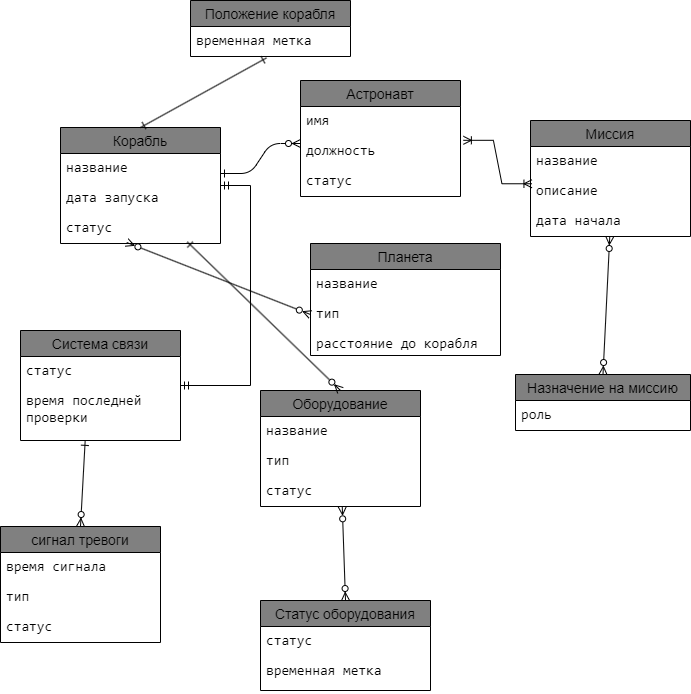

The diagram above was exported from draw.io. Its source (the exported page's mxGraphModel, read from the mxfile embedded in the PNG):
<mxGraphModel dx="1001" dy="798" grid="1" gridSize="10" guides="1" tooltips="1" connect="1" arrows="1" fold="1" page="1" pageScale="1" pageWidth="850" pageHeight="1100" math="0" shadow="0" extFonts="Permanent Marker^https://fonts.googleapis.com/css?family=Permanent+Marker">
  <root>
    <mxCell id="0" />
    <mxCell id="1" parent="0" />
    <mxCell id="C-vyLk0tnHw3VtMMgP7b-1" value="" style="edgeStyle=entityRelationEdgeStyle;endArrow=ERzeroToMany;startArrow=ERone;endFill=1;startFill=0;" parent="1" edge="1">
      <mxGeometry width="100" height="100" relative="1" as="geometry">
        <mxPoint x="330" y="333" as="sourcePoint" />
        <mxPoint x="410" y="303" as="targetPoint" />
      </mxGeometry>
    </mxCell>
    <mxCell id="NvnIJsKno78hdGl5ejU3-1" value="Корабль" style="swimlane;fontStyle=0;childLayout=stackLayout;horizontal=1;startSize=26;horizontalStack=0;resizeParent=1;resizeParentMax=0;resizeLast=0;collapsible=1;marginBottom=0;align=center;fontSize=14;labelBackgroundColor=none;labelBorderColor=none;textShadow=0;fillColor=#808080;" vertex="1" parent="1">
      <mxGeometry x="170" y="287" width="160" height="116" as="geometry" />
    </mxCell>
    <mxCell id="NvnIJsKno78hdGl5ejU3-2" value="&lt;span style=&quot;font-size: 10.5pt; font-family: Consolas;&quot;&gt;&lt;font style=&quot;color: rgb(0, 0, 0);&quot;&gt;название&lt;/font&gt;&lt;/span&gt;" style="text;strokeColor=none;fillColor=none;spacingLeft=4;spacingRight=4;overflow=hidden;rotatable=0;points=[[0,0.5],[1,0.5]];portConstraint=eastwest;fontSize=12;whiteSpace=wrap;html=1;align=left;" vertex="1" parent="NvnIJsKno78hdGl5ejU3-1">
      <mxGeometry y="26" width="160" height="30" as="geometry" />
    </mxCell>
    <mxCell id="NvnIJsKno78hdGl5ejU3-3" value="&lt;span style=&quot;font-size: 10.5pt; font-family: Consolas;&quot;&gt;&lt;font style=&quot;color: rgb(0, 0, 0);&quot;&gt;дата запуска&lt;/font&gt;&lt;/span&gt;" style="text;strokeColor=none;fillColor=none;spacingLeft=4;spacingRight=4;overflow=hidden;rotatable=0;points=[[0,0.5],[1,0.5]];portConstraint=eastwest;fontSize=12;whiteSpace=wrap;html=1;" vertex="1" parent="NvnIJsKno78hdGl5ejU3-1">
      <mxGeometry y="56" width="160" height="30" as="geometry" />
    </mxCell>
    <mxCell id="NvnIJsKno78hdGl5ejU3-4" value="&lt;span style=&quot;font-size: 10.5pt; font-family: Consolas;&quot;&gt;&lt;font style=&quot;color: rgb(0, 0, 0);&quot;&gt;статус&lt;/font&gt;&lt;/span&gt;" style="text;strokeColor=none;fillColor=none;spacingLeft=4;spacingRight=4;overflow=hidden;rotatable=0;points=[[0,0.5],[1,0.5]];portConstraint=eastwest;fontSize=12;whiteSpace=wrap;html=1;" vertex="1" parent="NvnIJsKno78hdGl5ejU3-1">
      <mxGeometry y="86" width="160" height="30" as="geometry" />
    </mxCell>
    <mxCell id="NvnIJsKno78hdGl5ejU3-5" value="Астронавт" style="swimlane;fontStyle=0;childLayout=stackLayout;horizontal=1;startSize=26;horizontalStack=0;resizeParent=1;resizeParentMax=0;resizeLast=0;collapsible=1;marginBottom=0;align=center;fontSize=14;fontColor=default;fillColor=#808080;" vertex="1" parent="1">
      <mxGeometry x="410" y="240" width="160" height="116" as="geometry" />
    </mxCell>
    <mxCell id="NvnIJsKno78hdGl5ejU3-6" value="&lt;span style=&quot;font-size: 10.5pt; font-family: Consolas;&quot;&gt;&lt;font style=&quot;color: rgb(0, 0, 0);&quot;&gt;имя&lt;/font&gt;&lt;/span&gt;" style="text;strokeColor=none;fillColor=none;spacingLeft=4;spacingRight=4;overflow=hidden;rotatable=0;points=[[0,0.5],[1,0.5]];portConstraint=eastwest;fontSize=12;whiteSpace=wrap;html=1;" vertex="1" parent="NvnIJsKno78hdGl5ejU3-5">
      <mxGeometry y="26" width="160" height="30" as="geometry" />
    </mxCell>
    <mxCell id="NvnIJsKno78hdGl5ejU3-7" value="&lt;span style=&quot;font-size: 10.5pt; font-family: Consolas;&quot;&gt;&lt;font style=&quot;color: rgb(0, 0, 0);&quot;&gt;должность&lt;/font&gt;&lt;/span&gt;" style="text;strokeColor=none;fillColor=none;spacingLeft=4;spacingRight=4;overflow=hidden;rotatable=0;points=[[0,0.5],[1,0.5]];portConstraint=eastwest;fontSize=12;whiteSpace=wrap;html=1;" vertex="1" parent="NvnIJsKno78hdGl5ejU3-5">
      <mxGeometry y="56" width="160" height="30" as="geometry" />
    </mxCell>
    <mxCell id="NvnIJsKno78hdGl5ejU3-8" value="&lt;span style=&quot;font-size: 10.5pt; font-family: Consolas;&quot;&gt;&lt;font style=&quot;color: rgb(0, 0, 0);&quot;&gt;статус&lt;/font&gt;&lt;/span&gt;" style="text;strokeColor=none;fillColor=none;spacingLeft=4;spacingRight=4;overflow=hidden;rotatable=0;points=[[0,0.5],[1,0.5]];portConstraint=eastwest;fontSize=12;whiteSpace=wrap;html=1;" vertex="1" parent="NvnIJsKno78hdGl5ejU3-5">
      <mxGeometry y="86" width="160" height="30" as="geometry" />
    </mxCell>
    <mxCell id="NvnIJsKno78hdGl5ejU3-9" value="Планета" style="swimlane;fontStyle=0;childLayout=stackLayout;horizontal=1;startSize=26;horizontalStack=0;resizeParent=1;resizeParentMax=0;resizeLast=0;collapsible=1;marginBottom=0;align=center;fontSize=14;fillColor=#808080;" vertex="1" parent="1">
      <mxGeometry x="420" y="403" width="190" height="112" as="geometry" />
    </mxCell>
    <mxCell id="NvnIJsKno78hdGl5ejU3-10" value="&lt;span style=&quot;font-size: 10.5pt; font-family: Consolas;&quot;&gt;&lt;font style=&quot;color: rgb(0, 0, 0);&quot;&gt;название&lt;/font&gt;&lt;/span&gt;" style="text;strokeColor=none;fillColor=none;spacingLeft=4;spacingRight=4;overflow=hidden;rotatable=0;points=[[0,0.5],[1,0.5]];portConstraint=eastwest;fontSize=12;whiteSpace=wrap;html=1;" vertex="1" parent="NvnIJsKno78hdGl5ejU3-9">
      <mxGeometry y="26" width="190" height="30" as="geometry" />
    </mxCell>
    <mxCell id="NvnIJsKno78hdGl5ejU3-11" value="&lt;span style=&quot;font-size: 10.5pt; font-family: Consolas;&quot;&gt;&lt;font style=&quot;color: rgb(0, 0, 0);&quot;&gt;тип&lt;/font&gt;&lt;/span&gt;" style="text;strokeColor=none;fillColor=none;spacingLeft=4;spacingRight=4;overflow=hidden;rotatable=0;points=[[0,0.5],[1,0.5]];portConstraint=eastwest;fontSize=12;whiteSpace=wrap;html=1;" vertex="1" parent="NvnIJsKno78hdGl5ejU3-9">
      <mxGeometry y="56" width="190" height="30" as="geometry" />
    </mxCell>
    <mxCell id="NvnIJsKno78hdGl5ejU3-12" value="&lt;span style=&quot;font-size: 10.5pt; font-family: Consolas;&quot;&gt;&lt;font style=&quot;color: rgb(0, 0, 0);&quot;&gt;расстояние до корабля&lt;/font&gt;&lt;/span&gt;" style="text;strokeColor=none;fillColor=none;spacingLeft=4;spacingRight=4;overflow=hidden;rotatable=0;points=[[0,0.5],[1,0.5]];portConstraint=eastwest;fontSize=12;whiteSpace=wrap;html=1;" vertex="1" parent="NvnIJsKno78hdGl5ejU3-9">
      <mxGeometry y="86" width="190" height="26" as="geometry" />
    </mxCell>
    <mxCell id="NvnIJsKno78hdGl5ejU3-13" value="Оборудование" style="swimlane;fontStyle=0;childLayout=stackLayout;horizontal=1;startSize=26;horizontalStack=0;resizeParent=1;resizeParentMax=0;resizeLast=0;collapsible=1;marginBottom=0;align=center;fontSize=14;fillColor=#808080;" vertex="1" parent="1">
      <mxGeometry x="370" y="550" width="160" height="116" as="geometry" />
    </mxCell>
    <mxCell id="NvnIJsKno78hdGl5ejU3-14" value="&lt;span style=&quot;font-size: 10.5pt; font-family: Consolas;&quot;&gt;&lt;font style=&quot;color: rgb(0, 0, 0);&quot;&gt;название&lt;/font&gt;&lt;/span&gt;" style="text;strokeColor=none;fillColor=none;spacingLeft=4;spacingRight=4;overflow=hidden;rotatable=0;points=[[0,0.5],[1,0.5]];portConstraint=eastwest;fontSize=12;whiteSpace=wrap;html=1;" vertex="1" parent="NvnIJsKno78hdGl5ejU3-13">
      <mxGeometry y="26" width="160" height="30" as="geometry" />
    </mxCell>
    <mxCell id="NvnIJsKno78hdGl5ejU3-15" value="&lt;span style=&quot;font-size: 10.5pt; font-family: Consolas;&quot;&gt;&lt;font style=&quot;color: rgb(0, 0, 0);&quot;&gt;тип&lt;/font&gt;&lt;/span&gt;" style="text;strokeColor=none;fillColor=none;spacingLeft=4;spacingRight=4;overflow=hidden;rotatable=0;points=[[0,0.5],[1,0.5]];portConstraint=eastwest;fontSize=12;whiteSpace=wrap;html=1;" vertex="1" parent="NvnIJsKno78hdGl5ejU3-13">
      <mxGeometry y="56" width="160" height="30" as="geometry" />
    </mxCell>
    <mxCell id="NvnIJsKno78hdGl5ejU3-16" value="&lt;span style=&quot;font-size: 10.5pt; font-family: Consolas;&quot;&gt;&lt;font style=&quot;color: rgb(0, 0, 0);&quot;&gt;статус&lt;/font&gt;&lt;/span&gt;" style="text;strokeColor=none;fillColor=none;spacingLeft=4;spacingRight=4;overflow=hidden;rotatable=0;points=[[0,0.5],[1,0.5]];portConstraint=eastwest;fontSize=12;whiteSpace=wrap;html=1;" vertex="1" parent="NvnIJsKno78hdGl5ejU3-13">
      <mxGeometry y="86" width="160" height="30" as="geometry" />
    </mxCell>
    <mxCell id="NvnIJsKno78hdGl5ejU3-17" value="Миссия" style="swimlane;fontStyle=0;childLayout=stackLayout;horizontal=1;startSize=26;horizontalStack=0;resizeParent=1;resizeParentMax=0;resizeLast=0;collapsible=1;marginBottom=0;align=center;fontSize=14;fillColor=#808080;" vertex="1" parent="1">
      <mxGeometry x="640" y="280" width="160" height="116" as="geometry" />
    </mxCell>
    <mxCell id="NvnIJsKno78hdGl5ejU3-18" value="&lt;span style=&quot;font-size: 10.5pt; font-family: Consolas;&quot;&gt;&lt;font style=&quot;color: rgb(0, 0, 0);&quot;&gt;название&lt;/font&gt;&lt;/span&gt;" style="text;strokeColor=none;fillColor=none;spacingLeft=4;spacingRight=4;overflow=hidden;rotatable=0;points=[[0,0.5],[1,0.5]];portConstraint=eastwest;fontSize=12;whiteSpace=wrap;html=1;" vertex="1" parent="NvnIJsKno78hdGl5ejU3-17">
      <mxGeometry y="26" width="160" height="30" as="geometry" />
    </mxCell>
    <mxCell id="NvnIJsKno78hdGl5ejU3-19" value="&lt;span style=&quot;font-size: 10.5pt; font-family: Consolas;&quot;&gt;&lt;font style=&quot;color: rgb(0, 0, 0);&quot;&gt;описание&lt;/font&gt;&lt;/span&gt;" style="text;strokeColor=none;fillColor=none;spacingLeft=4;spacingRight=4;overflow=hidden;rotatable=0;points=[[0,0.5],[1,0.5]];portConstraint=eastwest;fontSize=12;whiteSpace=wrap;html=1;" vertex="1" parent="NvnIJsKno78hdGl5ejU3-17">
      <mxGeometry y="56" width="160" height="30" as="geometry" />
    </mxCell>
    <mxCell id="NvnIJsKno78hdGl5ejU3-20" value="&lt;span style=&quot;font-size: 10.5pt; font-family: Consolas;&quot;&gt;&lt;font style=&quot;color: rgb(0, 0, 0);&quot;&gt;дата начала&lt;/font&gt;&lt;/span&gt;" style="text;strokeColor=none;fillColor=none;spacingLeft=4;spacingRight=4;overflow=hidden;rotatable=0;points=[[0,0.5],[1,0.5]];portConstraint=eastwest;fontSize=12;whiteSpace=wrap;html=1;" vertex="1" parent="NvnIJsKno78hdGl5ejU3-17">
      <mxGeometry y="86" width="160" height="30" as="geometry" />
    </mxCell>
    <mxCell id="NvnIJsKno78hdGl5ejU3-21" value="Система связи" style="swimlane;fontStyle=0;childLayout=stackLayout;horizontal=1;startSize=26;horizontalStack=0;resizeParent=1;resizeParentMax=0;resizeLast=0;collapsible=1;marginBottom=0;align=center;fontSize=14;fillColor=#808080;" vertex="1" parent="1">
      <mxGeometry x="130" y="490" width="160" height="110" as="geometry" />
    </mxCell>
    <mxCell id="NvnIJsKno78hdGl5ejU3-22" value="&lt;span style=&quot;font-size: 10.5pt; font-family: Consolas;&quot;&gt;&lt;font style=&quot;color: rgb(0, 0, 0);&quot;&gt;статус&lt;/font&gt;&lt;/span&gt;" style="text;strokeColor=none;fillColor=none;spacingLeft=4;spacingRight=4;overflow=hidden;rotatable=0;points=[[0,0.5],[1,0.5]];portConstraint=eastwest;fontSize=12;whiteSpace=wrap;html=1;" vertex="1" parent="NvnIJsKno78hdGl5ejU3-21">
      <mxGeometry y="26" width="160" height="30" as="geometry" />
    </mxCell>
    <mxCell id="NvnIJsKno78hdGl5ejU3-23" value="&lt;span style=&quot;font-size: 10.5pt; font-family: Consolas;&quot;&gt;&lt;font style=&quot;color: rgb(0, 0, 0);&quot;&gt;время последней проверки&lt;/font&gt;&lt;/span&gt;" style="text;strokeColor=none;fillColor=none;spacingLeft=4;spacingRight=4;overflow=hidden;rotatable=0;points=[[0,0.5],[1,0.5]];portConstraint=eastwest;fontSize=12;whiteSpace=wrap;html=1;" vertex="1" parent="NvnIJsKno78hdGl5ejU3-21">
      <mxGeometry y="56" width="160" height="54" as="geometry" />
    </mxCell>
    <mxCell id="NvnIJsKno78hdGl5ejU3-25" value="Статус оборудования" style="swimlane;fontStyle=0;childLayout=stackLayout;horizontal=1;startSize=26;horizontalStack=0;resizeParent=1;resizeParentMax=0;resizeLast=0;collapsible=1;marginBottom=0;align=center;fontSize=14;fillColor=#808080;" vertex="1" parent="1">
      <mxGeometry x="370" y="760" width="170" height="90" as="geometry" />
    </mxCell>
    <mxCell id="NvnIJsKno78hdGl5ejU3-26" value="&lt;span style=&quot;font-size: 10.5pt; font-family: Consolas;&quot;&gt;&lt;font style=&quot;color: rgb(0, 0, 0);&quot;&gt;статус&lt;/font&gt;&lt;/span&gt;" style="text;strokeColor=none;fillColor=none;spacingLeft=4;spacingRight=4;overflow=hidden;rotatable=0;points=[[0,0.5],[1,0.5]];portConstraint=eastwest;fontSize=12;whiteSpace=wrap;html=1;" vertex="1" parent="NvnIJsKno78hdGl5ejU3-25">
      <mxGeometry y="26" width="170" height="30" as="geometry" />
    </mxCell>
    <mxCell id="NvnIJsKno78hdGl5ejU3-27" value="&lt;span style=&quot;font-size: 10.5pt; font-family: Consolas;&quot;&gt;&lt;font style=&quot;color: rgb(0, 0, 0);&quot;&gt;временная метка&lt;/font&gt;&lt;/span&gt;" style="text;strokeColor=none;fillColor=none;spacingLeft=4;spacingRight=4;overflow=hidden;rotatable=0;points=[[0,0.5],[1,0.5]];portConstraint=eastwest;fontSize=12;whiteSpace=wrap;html=1;" vertex="1" parent="NvnIJsKno78hdGl5ejU3-25">
      <mxGeometry y="56" width="170" height="34" as="geometry" />
    </mxCell>
    <mxCell id="NvnIJsKno78hdGl5ejU3-29" value="сигнал тревоги" style="swimlane;fontStyle=0;childLayout=stackLayout;horizontal=1;startSize=26;horizontalStack=0;resizeParent=1;resizeParentMax=0;resizeLast=0;collapsible=1;marginBottom=0;align=center;fontSize=14;fillColor=#808080;" vertex="1" parent="1">
      <mxGeometry x="110" y="686" width="160" height="116" as="geometry" />
    </mxCell>
    <mxCell id="NvnIJsKno78hdGl5ejU3-30" value="&lt;span style=&quot;font-size: 10.5pt; font-family: Consolas;&quot;&gt;&lt;font style=&quot;color: rgb(0, 0, 0);&quot;&gt;время сигнала&lt;/font&gt;&lt;/span&gt;" style="text;strokeColor=none;fillColor=none;spacingLeft=4;spacingRight=4;overflow=hidden;rotatable=0;points=[[0,0.5],[1,0.5]];portConstraint=eastwest;fontSize=12;whiteSpace=wrap;html=1;" vertex="1" parent="NvnIJsKno78hdGl5ejU3-29">
      <mxGeometry y="26" width="160" height="30" as="geometry" />
    </mxCell>
    <mxCell id="NvnIJsKno78hdGl5ejU3-31" value="&lt;span style=&quot;font-size: 10.5pt; font-family: Consolas;&quot;&gt;&lt;font style=&quot;color: rgb(0, 0, 0);&quot;&gt;тип&lt;/font&gt;&lt;/span&gt;" style="text;strokeColor=none;fillColor=none;spacingLeft=4;spacingRight=4;overflow=hidden;rotatable=0;points=[[0,0.5],[1,0.5]];portConstraint=eastwest;fontSize=12;whiteSpace=wrap;html=1;" vertex="1" parent="NvnIJsKno78hdGl5ejU3-29">
      <mxGeometry y="56" width="160" height="30" as="geometry" />
    </mxCell>
    <mxCell id="NvnIJsKno78hdGl5ejU3-32" value="&lt;span style=&quot;font-size: 10.5pt; font-family: Consolas;&quot;&gt;&lt;font style=&quot;color: rgb(0, 0, 0);&quot;&gt;статус&lt;/font&gt;&lt;/span&gt;" style="text;strokeColor=none;fillColor=none;spacingLeft=4;spacingRight=4;overflow=hidden;rotatable=0;points=[[0,0.5],[1,0.5]];portConstraint=eastwest;fontSize=12;whiteSpace=wrap;html=1;" vertex="1" parent="NvnIJsKno78hdGl5ejU3-29">
      <mxGeometry y="86" width="160" height="30" as="geometry" />
    </mxCell>
    <mxCell id="NvnIJsKno78hdGl5ejU3-33" value="Положение корабля" style="swimlane;fontStyle=0;childLayout=stackLayout;horizontal=1;startSize=26;horizontalStack=0;resizeParent=1;resizeParentMax=0;resizeLast=0;collapsible=1;marginBottom=0;align=center;fontSize=14;fillColor=#808080;" vertex="1" parent="1">
      <mxGeometry x="300" y="160" width="160" height="56" as="geometry" />
    </mxCell>
    <mxCell id="NvnIJsKno78hdGl5ejU3-34" value="&lt;span style=&quot;font-size: 10.5pt; font-family: Consolas;&quot;&gt;&lt;font style=&quot;color: rgb(0, 0, 0);&quot;&gt;временная метка&lt;/font&gt;&lt;/span&gt;" style="text;strokeColor=none;fillColor=none;spacingLeft=4;spacingRight=4;overflow=hidden;rotatable=0;points=[[0,0.5],[1,0.5]];portConstraint=eastwest;fontSize=12;whiteSpace=wrap;html=1;" vertex="1" parent="NvnIJsKno78hdGl5ejU3-33">
      <mxGeometry y="26" width="160" height="30" as="geometry" />
    </mxCell>
    <mxCell id="NvnIJsKno78hdGl5ejU3-37" value="Назначение на миссию" style="swimlane;fontStyle=0;childLayout=stackLayout;horizontal=1;startSize=26;horizontalStack=0;resizeParent=1;resizeParentMax=0;resizeLast=0;collapsible=1;marginBottom=0;align=center;fontSize=14;fillColor=#808080;" vertex="1" parent="1">
      <mxGeometry x="625" y="534" width="175" height="56" as="geometry" />
    </mxCell>
    <mxCell id="NvnIJsKno78hdGl5ejU3-38" value="&lt;span style=&quot;font-size: 10.5pt; font-family: Consolas;&quot;&gt;&lt;font style=&quot;color: rgb(0, 0, 0);&quot;&gt;роль&lt;/font&gt;&lt;/span&gt;" style="text;strokeColor=none;fillColor=none;spacingLeft=4;spacingRight=4;overflow=hidden;rotatable=0;points=[[0,0.5],[1,0.5]];portConstraint=eastwest;fontSize=12;whiteSpace=wrap;html=1;" vertex="1" parent="NvnIJsKno78hdGl5ejU3-37">
      <mxGeometry y="26" width="175" height="30" as="geometry" />
    </mxCell>
    <mxCell id="NvnIJsKno78hdGl5ejU3-42" value="" style="edgeStyle=entityRelationEdgeStyle;fontSize=12;html=1;endArrow=ERmandOne;startArrow=ERmandOne;rounded=0;" edge="1" parent="1" source="NvnIJsKno78hdGl5ejU3-21" target="NvnIJsKno78hdGl5ejU3-1">
      <mxGeometry width="100" height="100" relative="1" as="geometry">
        <mxPoint x="190.3200000000001" y="490.0000000000002" as="sourcePoint" />
        <mxPoint x="279.68" y="405.53" as="targetPoint" />
        <Array as="points">
          <mxPoint x="234.68" y="435.53" />
        </Array>
      </mxGeometry>
    </mxCell>
    <mxCell id="NvnIJsKno78hdGl5ejU3-47" value="" style="edgeStyle=entityRelationEdgeStyle;fontSize=12;html=1;endArrow=ERoneToMany;startArrow=ERoneToMany;rounded=0;entryX=0.009;entryY=0.242;entryDx=0;entryDy=0;entryPerimeter=0;exitX=1.018;exitY=0.127;exitDx=0;exitDy=0;exitPerimeter=0;" edge="1" parent="1" source="NvnIJsKno78hdGl5ejU3-7" target="NvnIJsKno78hdGl5ejU3-19">
      <mxGeometry width="100" height="100" relative="1" as="geometry">
        <mxPoint x="570" y="550" as="sourcePoint" />
        <mxPoint x="670" y="450" as="targetPoint" />
      </mxGeometry>
    </mxCell>
    <mxCell id="NvnIJsKno78hdGl5ejU3-52" value="" style="endArrow=ERone;html=1;rounded=0;entryX=0.475;entryY=1.047;entryDx=0;entryDy=0;entryPerimeter=0;exitX=0.5;exitY=0;exitDx=0;exitDy=0;startArrow=ERone;startFill=0;endFill=0;" edge="1" parent="1" source="NvnIJsKno78hdGl5ejU3-1" target="NvnIJsKno78hdGl5ejU3-34">
      <mxGeometry relative="1" as="geometry">
        <mxPoint x="210" y="260" as="sourcePoint" />
        <mxPoint x="370" y="260" as="targetPoint" />
      </mxGeometry>
    </mxCell>
    <mxCell id="NvnIJsKno78hdGl5ejU3-53" value="" style="endArrow=ERzeroToMany;html=1;rounded=0;exitX=0.404;exitY=1.016;exitDx=0;exitDy=0;exitPerimeter=0;entryX=0.5;entryY=0;entryDx=0;entryDy=0;startArrow=ERone;startFill=0;endFill=0;" edge="1" parent="1" source="NvnIJsKno78hdGl5ejU3-23" target="NvnIJsKno78hdGl5ejU3-29">
      <mxGeometry relative="1" as="geometry">
        <mxPoint x="150" y="640" as="sourcePoint" />
        <mxPoint x="310" y="640" as="targetPoint" />
      </mxGeometry>
    </mxCell>
    <mxCell id="NvnIJsKno78hdGl5ejU3-54" value="" style="endArrow=ERzeroToMany;html=1;rounded=0;entryX=0.5;entryY=0;entryDx=0;entryDy=0;startArrow=ERzeroToMany;startFill=0;endFill=0;" edge="1" parent="1" source="NvnIJsKno78hdGl5ejU3-20" target="NvnIJsKno78hdGl5ejU3-37">
      <mxGeometry relative="1" as="geometry">
        <mxPoint x="500" y="640" as="sourcePoint" />
        <mxPoint x="660" y="640" as="targetPoint" />
      </mxGeometry>
    </mxCell>
    <mxCell id="NvnIJsKno78hdGl5ejU3-55" value="" style="endArrow=ERzeroToMany;html=1;rounded=0;exitX=0.414;exitY=0.966;exitDx=0;exitDy=0;exitPerimeter=0;entryX=0;entryY=0.5;entryDx=0;entryDy=0;startArrow=ERzeroToMany;startFill=0;endFill=0;" edge="1" parent="1" source="NvnIJsKno78hdGl5ejU3-4" target="NvnIJsKno78hdGl5ejU3-11">
      <mxGeometry relative="1" as="geometry">
        <mxPoint x="240" y="520" as="sourcePoint" />
        <mxPoint x="400" y="520" as="targetPoint" />
      </mxGeometry>
    </mxCell>
    <mxCell id="NvnIJsKno78hdGl5ejU3-56" value="" style="endArrow=ERzeroToMany;html=1;rounded=0;exitX=0.511;exitY=1.011;exitDx=0;exitDy=0;exitPerimeter=0;entryX=0.5;entryY=0;entryDx=0;entryDy=0;startArrow=ERzeroToMany;startFill=0;endFill=0;" edge="1" parent="1" source="NvnIJsKno78hdGl5ejU3-16" target="NvnIJsKno78hdGl5ejU3-25">
      <mxGeometry relative="1" as="geometry">
        <mxPoint x="510" y="720" as="sourcePoint" />
        <mxPoint x="600" y="760" as="targetPoint" />
      </mxGeometry>
    </mxCell>
    <mxCell id="NvnIJsKno78hdGl5ejU3-58" value="" style="endArrow=ERzeroToMany;html=1;rounded=0;entryX=0.5;entryY=0;entryDx=0;entryDy=0;exitX=0.792;exitY=0.944;exitDx=0;exitDy=0;exitPerimeter=0;startArrow=ERone;startFill=0;endFill=0;" edge="1" parent="1" source="NvnIJsKno78hdGl5ejU3-4" target="NvnIJsKno78hdGl5ejU3-13">
      <mxGeometry relative="1" as="geometry">
        <mxPoint x="270" y="520" as="sourcePoint" />
        <mxPoint x="430" y="520" as="targetPoint" />
        <Array as="points" />
      </mxGeometry>
    </mxCell>
  </root>
</mxGraphModel>